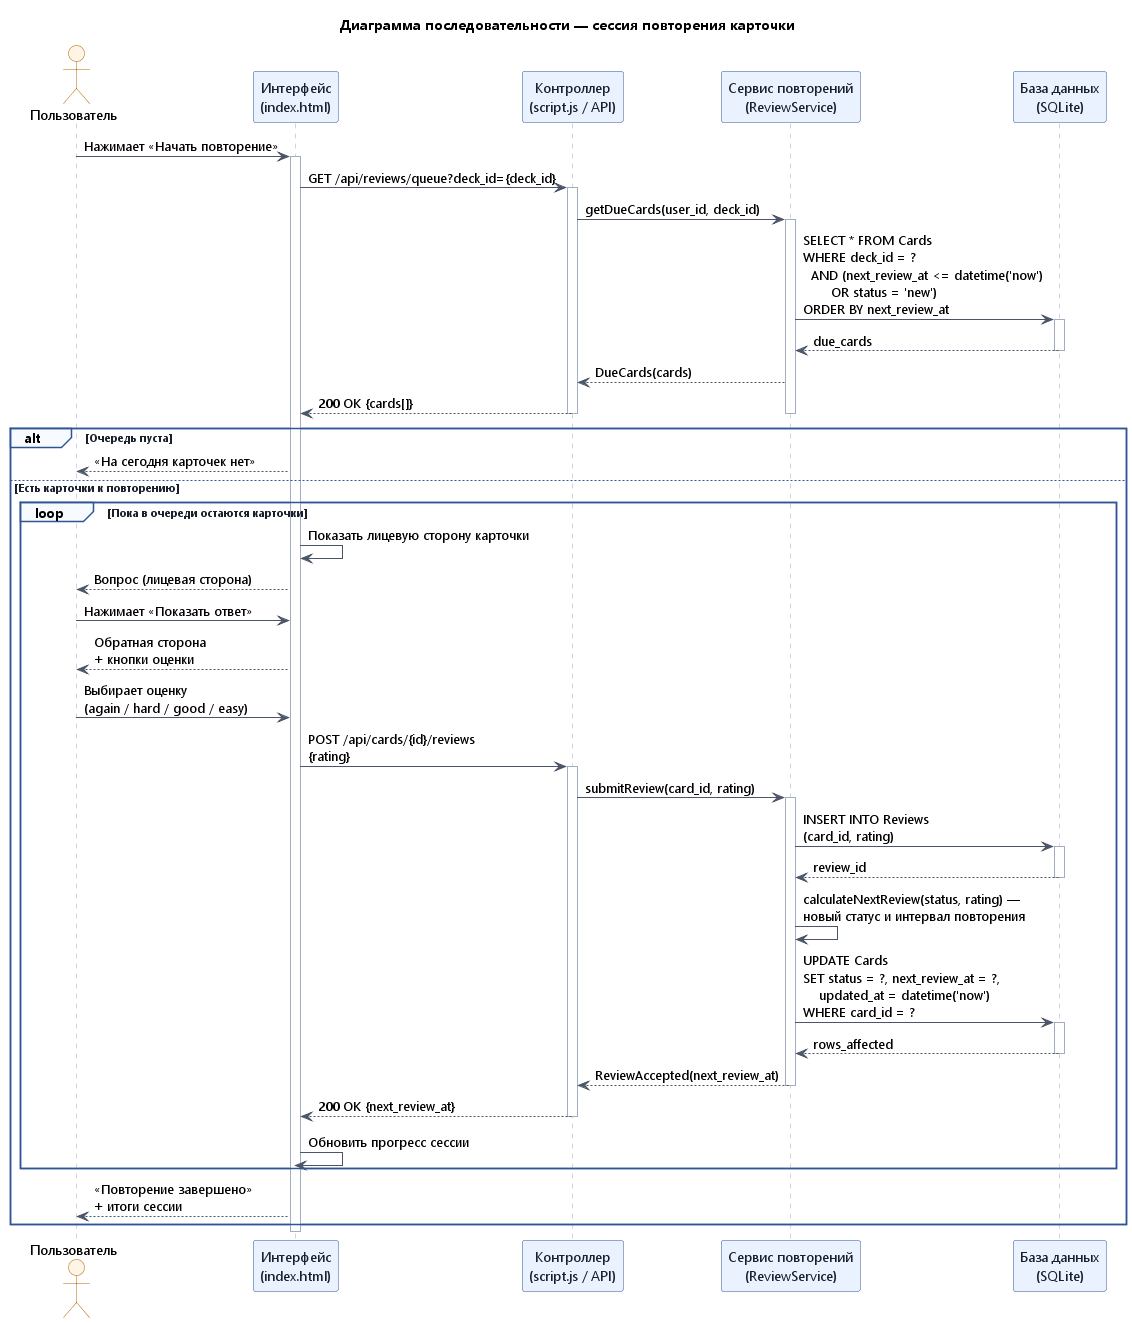

The diagram above was rendered by PlantUML. Its source (embedded in the PNG):
@startuml review_card_sequence
' ============================================================
' Сценарий 2: Сессия повторения карточек (SRS)
' ============================================================

title Диаграмма последовательности — сессия повторения карточки

skinparam defaultFontName "Segoe UI"
skinparam shadowing false
skinparam sequenceMessageAlign left
skinparam responseMessageBelowArrow true
skinparam ArrowColor #4A5568
skinparam SequenceLifeLineBorderColor #A0AEC0
skinparam SequenceGroupBackgroundColor #F7FAFF
skinparam SequenceGroupBorderColor #2F5597
skinparam SequenceGroupFontColor #1A202C
skinparam actor {
  BackgroundColor #FFF4E5
  BorderColor #B26B00
}
skinparam participant {
  BackgroundColor #EAF2FF
  BorderColor #2F5597
  FontColor #1A202C
}

actor "Пользователь" as User
participant "Интерфейс\n(index.html)" as UI
participant "Контроллер\n(script.js / API)" as Controller
participant "Сервис повторений\n(ReviewService)" as ReviewService
participant "База данных\n(SQLite)" as DB

User -> UI : Нажимает «Начать повторение»
activate UI
UI -> Controller : GET /api/reviews/queue?deck_id={deck_id}
activate Controller
Controller -> ReviewService : getDueCards(user_id, deck_id)
activate ReviewService
ReviewService -> DB : SELECT * FROM Cards\nWHERE deck_id = ?\n  AND (next_review_at <= datetime('now')\n       OR status = 'new')\nORDER BY next_review_at
activate DB
DB --> ReviewService : due_cards
deactivate DB
ReviewService --> Controller : DueCards(cards)
Controller --> UI : 200 OK {cards[]}
deactivate ReviewService
deactivate Controller

alt Очередь пуста
  UI --> User : «На сегодня карточек нет»

else Есть карточки к повторению
  loop Пока в очереди остаются карточки
    UI -> UI : Показать лицевую сторону карточки
    UI --> User : Вопрос (лицевая сторона)

    User -> UI : Нажимает «Показать ответ»
    UI --> User : Обратная сторона\n+ кнопки оценки

    User -> UI : Выбирает оценку\n(again / hard / good / easy)
    UI -> Controller : POST /api/cards/{id}/reviews\n{rating}
    activate Controller
    Controller -> ReviewService : submitReview(card_id, rating)
    activate ReviewService

    ReviewService -> DB : INSERT INTO Reviews\n(card_id, rating)
    activate DB
    DB --> ReviewService : review_id
    deactivate DB

    ReviewService -> ReviewService : calculateNextReview(status, rating) —\nновый статус и интервал повторения
    ReviewService -> DB : UPDATE Cards\nSET status = ?, next_review_at = ?,\n    updated_at = datetime('now')\nWHERE card_id = ?
    activate DB
    DB --> ReviewService : rows_affected
    deactivate DB

    ReviewService --> Controller : ReviewAccepted(next_review_at)
    deactivate ReviewService
    Controller --> UI : 200 OK {next_review_at}
    deactivate Controller

    UI -> UI : Обновить прогресс сессии
    deactivate ReviewService
    deactivate Controller
  end

  UI --> User : «Повторение завершено»\n+ итоги сессии
end

deactivate UI

@enduml